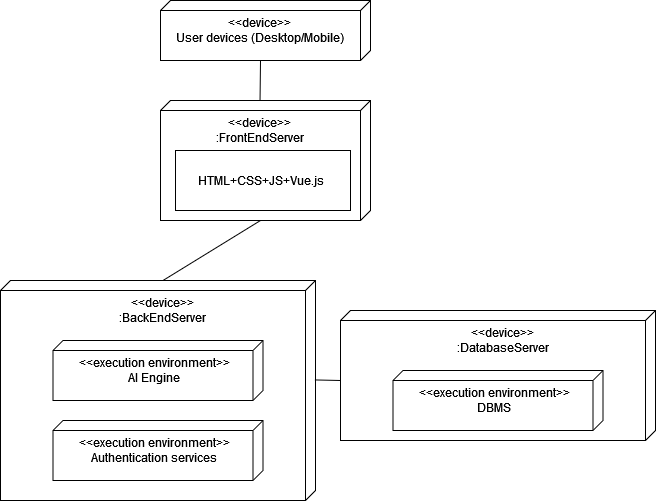

The diagram above was exported from draw.io. Its source (the exported page's mxGraphModel, read from the mxfile embedded in the PNG):
<mxGraphModel dx="1687" dy="831" grid="1" gridSize="10" guides="1" tooltips="1" connect="1" arrows="1" fold="1" page="1" pageScale="1" pageWidth="850" pageHeight="1100" background="none" math="0" shadow="0">
  <root>
    <mxCell id="0" />
    <mxCell id="1" parent="0" />
    <mxCell id="aiQu9cDkZs6VQocnJGAp-1" value="" style="verticalAlign=top;align=center;spacingTop=8;spacingLeft=2;spacingRight=12;shape=cube;size=10;direction=south;fontStyle=4;html=1;whiteSpace=wrap;strokeColor=default;" parent="1" vertex="1">
      <mxGeometry x="330" y="200" width="210" height="60" as="geometry" />
    </mxCell>
    <mxCell id="aiQu9cDkZs6VQocnJGAp-2" value="&lt;div&gt;&amp;lt;&amp;lt;device&amp;gt;&amp;gt;&lt;/div&gt;&lt;div&gt;User devices (Desktop/Mobile)&lt;br&gt;&lt;/div&gt;" style="text;html=1;align=center;verticalAlign=middle;whiteSpace=wrap;rounded=0;" parent="1" vertex="1">
      <mxGeometry x="330" y="210" width="200" height="40" as="geometry" />
    </mxCell>
    <mxCell id="aiQu9cDkZs6VQocnJGAp-3" value="" style="verticalAlign=top;align=center;spacingTop=8;spacingLeft=2;spacingRight=12;shape=cube;size=10;direction=south;fontStyle=4;html=1;whiteSpace=wrap;strokeColor=default;" parent="1" vertex="1">
      <mxGeometry x="330" y="300" width="210" height="120" as="geometry" />
    </mxCell>
    <mxCell id="aiQu9cDkZs6VQocnJGAp-4" value="&lt;div&gt;&amp;lt;&amp;lt;device&amp;gt;&amp;gt;&lt;/div&gt;&lt;div&gt;:FrontEndServer&lt;br&gt;&lt;/div&gt;" style="text;html=1;align=center;verticalAlign=middle;whiteSpace=wrap;rounded=0;" parent="1" vertex="1">
      <mxGeometry x="330" y="310" width="200" height="40" as="geometry" />
    </mxCell>
    <mxCell id="aiQu9cDkZs6VQocnJGAp-5" value="" style="rounded=0;whiteSpace=wrap;html=1;" parent="1" vertex="1">
      <mxGeometry x="345" y="350" width="175" height="60" as="geometry" />
    </mxCell>
    <mxCell id="aiQu9cDkZs6VQocnJGAp-6" value="HTML+CSS+JS+Vue.js" style="text;html=1;align=center;verticalAlign=middle;whiteSpace=wrap;rounded=0;" parent="1" vertex="1">
      <mxGeometry x="342.5" y="365" width="175" height="30" as="geometry" />
    </mxCell>
    <mxCell id="aiQu9cDkZs6VQocnJGAp-7" value="" style="verticalAlign=top;align=center;spacingTop=8;spacingLeft=2;spacingRight=12;shape=cube;size=10;direction=south;fontStyle=4;html=1;whiteSpace=wrap;strokeColor=default;" parent="1" vertex="1">
      <mxGeometry x="170" y="480" width="315" height="220" as="geometry" />
    </mxCell>
    <mxCell id="aiQu9cDkZs6VQocnJGAp-8" value="&lt;div&gt;&amp;lt;&amp;lt;device&amp;gt;&amp;gt;&lt;/div&gt;&lt;div&gt;:BackEndServer&lt;br&gt;&lt;/div&gt;" style="text;html=1;align=center;verticalAlign=middle;whiteSpace=wrap;rounded=0;" parent="1" vertex="1">
      <mxGeometry x="232.5" y="490" width="200" height="40" as="geometry" />
    </mxCell>
    <mxCell id="aiQu9cDkZs6VQocnJGAp-13" value="" style="verticalAlign=top;align=center;spacingTop=8;spacingLeft=2;spacingRight=12;shape=cube;size=10;direction=south;fontStyle=4;html=1;whiteSpace=wrap;strokeColor=default;" parent="1" vertex="1">
      <mxGeometry x="222.5" y="540" width="210" height="60" as="geometry" />
    </mxCell>
    <mxCell id="aiQu9cDkZs6VQocnJGAp-14" value="&lt;div&gt;&amp;lt;&amp;lt;execution environment&amp;gt;&amp;gt;&lt;/div&gt;&lt;div&gt;AI Engine&lt;br&gt;&lt;/div&gt;" style="text;html=1;align=center;verticalAlign=middle;whiteSpace=wrap;rounded=0;" parent="1" vertex="1">
      <mxGeometry x="222.5" y="550" width="202.5" height="40" as="geometry" />
    </mxCell>
    <mxCell id="aiQu9cDkZs6VQocnJGAp-18" value="" style="verticalAlign=top;align=center;spacingTop=8;spacingLeft=2;spacingRight=12;shape=cube;size=10;direction=south;fontStyle=4;html=1;whiteSpace=wrap;strokeColor=default;" parent="1" vertex="1">
      <mxGeometry x="222.5" y="620" width="210" height="60" as="geometry" />
    </mxCell>
    <mxCell id="aiQu9cDkZs6VQocnJGAp-19" value="&lt;div&gt;&amp;lt;&amp;lt;execution environment&amp;gt;&amp;gt;&lt;/div&gt;&lt;div&gt;Authentication services&lt;br&gt;&lt;/div&gt;" style="text;html=1;align=center;verticalAlign=middle;whiteSpace=wrap;rounded=0;" parent="1" vertex="1">
      <mxGeometry x="222.5" y="630" width="202.5" height="40" as="geometry" />
    </mxCell>
    <mxCell id="aiQu9cDkZs6VQocnJGAp-20" value="" style="verticalAlign=top;align=center;spacingTop=8;spacingLeft=2;spacingRight=12;shape=cube;size=10;direction=south;fontStyle=4;html=1;whiteSpace=wrap;strokeColor=default;" parent="1" vertex="1">
      <mxGeometry x="510" y="510" width="315" height="130" as="geometry" />
    </mxCell>
    <mxCell id="aiQu9cDkZs6VQocnJGAp-21" value="&lt;div&gt;&amp;lt;&amp;lt;device&amp;gt;&amp;gt;&lt;/div&gt;&lt;div&gt;:DatabaseServer&lt;br&gt;&lt;/div&gt;" style="text;html=1;align=center;verticalAlign=middle;whiteSpace=wrap;rounded=0;" parent="1" vertex="1">
      <mxGeometry x="572.5" y="520" width="200" height="40" as="geometry" />
    </mxCell>
    <mxCell id="aiQu9cDkZs6VQocnJGAp-22" value="" style="verticalAlign=top;align=center;spacingTop=8;spacingLeft=2;spacingRight=12;shape=cube;size=10;direction=south;fontStyle=4;html=1;whiteSpace=wrap;strokeColor=default;" parent="1" vertex="1">
      <mxGeometry x="562.5" y="570" width="210" height="60" as="geometry" />
    </mxCell>
    <mxCell id="aiQu9cDkZs6VQocnJGAp-23" value="&lt;div&gt;&amp;lt;&amp;lt;execution environment&amp;gt;&amp;gt;&lt;/div&gt;&lt;div&gt;DBMS&lt;br&gt;&lt;/div&gt;" style="text;html=1;align=center;verticalAlign=middle;whiteSpace=wrap;rounded=0;" parent="1" vertex="1">
      <mxGeometry x="562.5" y="580" width="202.5" height="40" as="geometry" />
    </mxCell>
    <mxCell id="aiQu9cDkZs6VQocnJGAp-26" value="" style="endArrow=none;html=1;rounded=0;entryX=0;entryY=0;entryDx=60;entryDy=110;entryPerimeter=0;exitX=-0.002;exitY=0.526;exitDx=0;exitDy=0;exitPerimeter=0;" parent="1" source="aiQu9cDkZs6VQocnJGAp-3" target="aiQu9cDkZs6VQocnJGAp-1" edge="1">
      <mxGeometry width="50" height="50" relative="1" as="geometry">
        <mxPoint x="470" y="540" as="sourcePoint" />
        <mxPoint x="520" y="490" as="targetPoint" />
      </mxGeometry>
    </mxCell>
    <mxCell id="aiQu9cDkZs6VQocnJGAp-27" value="" style="endArrow=none;html=1;rounded=0;entryX=0;entryY=0;entryDx=120;entryDy=110;entryPerimeter=0;exitX=0;exitY=0;exitDx=0;exitDy=152.5;exitPerimeter=0;" parent="1" source="aiQu9cDkZs6VQocnJGAp-7" target="aiQu9cDkZs6VQocnJGAp-3" edge="1">
      <mxGeometry width="50" height="50" relative="1" as="geometry">
        <mxPoint x="390" y="480" as="sourcePoint" />
        <mxPoint x="440" y="430" as="targetPoint" />
      </mxGeometry>
    </mxCell>
    <mxCell id="aiQu9cDkZs6VQocnJGAp-28" value="" style="endArrow=none;html=1;rounded=0;entryX=0;entryY=0;entryDx=70;entryDy=315;entryPerimeter=0;exitX=0.452;exitY=0.002;exitDx=0;exitDy=0;exitPerimeter=0;" parent="1" source="aiQu9cDkZs6VQocnJGAp-7" target="aiQu9cDkZs6VQocnJGAp-20" edge="1">
      <mxGeometry width="50" height="50" relative="1" as="geometry">
        <mxPoint x="390" y="500" as="sourcePoint" />
        <mxPoint x="440" y="450" as="targetPoint" />
      </mxGeometry>
    </mxCell>
  </root>
</mxGraphModel>